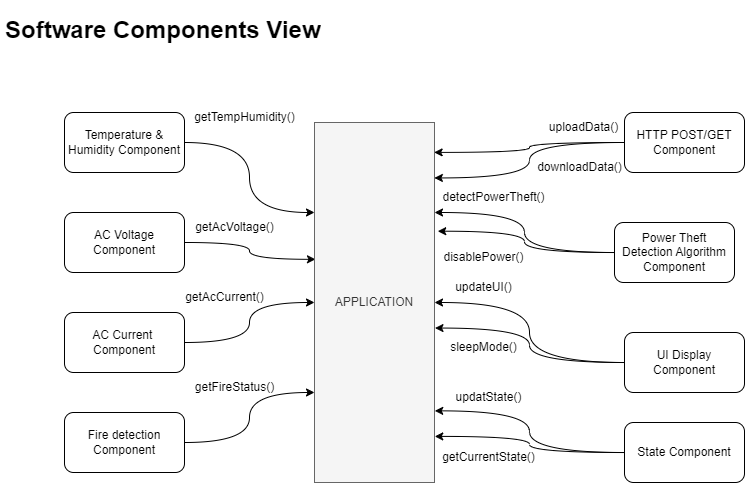

The diagram above was exported from draw.io. Its source (the exported page's mxGraphModel, read from the mxfile embedded in the PNG):
<mxGraphModel dx="1098" dy="648" grid="1" gridSize="10" guides="1" tooltips="1" connect="1" arrows="1" fold="1" page="1" pageScale="1" pageWidth="827" pageHeight="583" math="0" shadow="0">
  <root>
    <mxCell id="WIyWlLk6GJQsqaUBKTNV-0" />
    <mxCell id="WIyWlLk6GJQsqaUBKTNV-1" parent="WIyWlLk6GJQsqaUBKTNV-0" />
    <mxCell id="FX0mstTCaISoa5ZHqfID-9" style="edgeStyle=orthogonalEdgeStyle;orthogonalLoop=1;jettySize=auto;html=1;exitX=1;exitY=0.5;exitDx=0;exitDy=0;entryX=0;entryY=0.25;entryDx=0;entryDy=0;curved=1;" edge="1" parent="WIyWlLk6GJQsqaUBKTNV-1" source="FX0mstTCaISoa5ZHqfID-1" target="FX0mstTCaISoa5ZHqfID-8">
      <mxGeometry relative="1" as="geometry" />
    </mxCell>
    <mxCell id="FX0mstTCaISoa5ZHqfID-1" value="Temperature &amp;amp; Humidity Component" style="rounded=1;whiteSpace=wrap;html=1;" vertex="1" parent="WIyWlLk6GJQsqaUBKTNV-1">
      <mxGeometry x="74" y="112" width="120" height="60" as="geometry" />
    </mxCell>
    <mxCell id="FX0mstTCaISoa5ZHqfID-25" style="edgeStyle=orthogonalEdgeStyle;curved=1;orthogonalLoop=1;jettySize=auto;html=1;exitX=0;exitY=0.5;exitDx=0;exitDy=0;entryX=0.997;entryY=0.083;entryDx=0;entryDy=0;entryPerimeter=0;" edge="1" parent="WIyWlLk6GJQsqaUBKTNV-1" source="FX0mstTCaISoa5ZHqfID-2" target="FX0mstTCaISoa5ZHqfID-8">
      <mxGeometry relative="1" as="geometry" />
    </mxCell>
    <mxCell id="FX0mstTCaISoa5ZHqfID-28" style="edgeStyle=orthogonalEdgeStyle;curved=1;orthogonalLoop=1;jettySize=auto;html=1;exitX=0;exitY=0.5;exitDx=0;exitDy=0;entryX=0.999;entryY=0.154;entryDx=0;entryDy=0;entryPerimeter=0;" edge="1" parent="WIyWlLk6GJQsqaUBKTNV-1" source="FX0mstTCaISoa5ZHqfID-2" target="FX0mstTCaISoa5ZHqfID-8">
      <mxGeometry relative="1" as="geometry" />
    </mxCell>
    <mxCell id="FX0mstTCaISoa5ZHqfID-2" value="HTTP POST/GET Component" style="rounded=1;whiteSpace=wrap;html=1;" vertex="1" parent="WIyWlLk6GJQsqaUBKTNV-1">
      <mxGeometry x="634" y="112" width="120" height="60" as="geometry" />
    </mxCell>
    <mxCell id="FX0mstTCaISoa5ZHqfID-11" style="edgeStyle=orthogonalEdgeStyle;curved=1;orthogonalLoop=1;jettySize=auto;html=1;exitX=1;exitY=0.5;exitDx=0;exitDy=0;entryX=0.008;entryY=0.38;entryDx=0;entryDy=0;entryPerimeter=0;" edge="1" parent="WIyWlLk6GJQsqaUBKTNV-1" source="FX0mstTCaISoa5ZHqfID-3" target="FX0mstTCaISoa5ZHqfID-8">
      <mxGeometry relative="1" as="geometry" />
    </mxCell>
    <mxCell id="FX0mstTCaISoa5ZHqfID-3" value="AC Voltage Component" style="rounded=1;whiteSpace=wrap;html=1;" vertex="1" parent="WIyWlLk6GJQsqaUBKTNV-1">
      <mxGeometry x="74" y="212" width="120" height="60" as="geometry" />
    </mxCell>
    <mxCell id="FX0mstTCaISoa5ZHqfID-14" style="edgeStyle=orthogonalEdgeStyle;curved=1;orthogonalLoop=1;jettySize=auto;html=1;exitX=1;exitY=0.5;exitDx=0;exitDy=0;" edge="1" parent="WIyWlLk6GJQsqaUBKTNV-1" source="FX0mstTCaISoa5ZHqfID-4" target="FX0mstTCaISoa5ZHqfID-8">
      <mxGeometry relative="1" as="geometry" />
    </mxCell>
    <mxCell id="FX0mstTCaISoa5ZHqfID-4" value="AC Current&amp;nbsp;&lt;br&gt;Component" style="rounded=1;whiteSpace=wrap;html=1;" vertex="1" parent="WIyWlLk6GJQsqaUBKTNV-1">
      <mxGeometry x="74" y="312" width="120" height="60" as="geometry" />
    </mxCell>
    <mxCell id="FX0mstTCaISoa5ZHqfID-30" style="edgeStyle=orthogonalEdgeStyle;curved=1;orthogonalLoop=1;jettySize=auto;html=1;exitX=0;exitY=0.5;exitDx=0;exitDy=0;entryX=1;entryY=0.25;entryDx=0;entryDy=0;" edge="1" parent="WIyWlLk6GJQsqaUBKTNV-1" source="FX0mstTCaISoa5ZHqfID-5" target="FX0mstTCaISoa5ZHqfID-8">
      <mxGeometry relative="1" as="geometry" />
    </mxCell>
    <mxCell id="FX0mstTCaISoa5ZHqfID-31" style="edgeStyle=orthogonalEdgeStyle;curved=1;orthogonalLoop=1;jettySize=auto;html=1;exitX=0;exitY=0.5;exitDx=0;exitDy=0;entryX=1.027;entryY=0.302;entryDx=0;entryDy=0;entryPerimeter=0;" edge="1" parent="WIyWlLk6GJQsqaUBKTNV-1" source="FX0mstTCaISoa5ZHqfID-5" target="FX0mstTCaISoa5ZHqfID-8">
      <mxGeometry relative="1" as="geometry" />
    </mxCell>
    <mxCell id="FX0mstTCaISoa5ZHqfID-5" value="Power Theft Detection Algorithm Component" style="rounded=1;whiteSpace=wrap;html=1;" vertex="1" parent="WIyWlLk6GJQsqaUBKTNV-1">
      <mxGeometry x="624" y="222" width="120" height="60" as="geometry" />
    </mxCell>
    <mxCell id="FX0mstTCaISoa5ZHqfID-19" style="edgeStyle=orthogonalEdgeStyle;curved=1;orthogonalLoop=1;jettySize=auto;html=1;exitX=0;exitY=0.5;exitDx=0;exitDy=0;entryX=1;entryY=0.5;entryDx=0;entryDy=0;" edge="1" parent="WIyWlLk6GJQsqaUBKTNV-1" source="FX0mstTCaISoa5ZHqfID-6" target="FX0mstTCaISoa5ZHqfID-8">
      <mxGeometry relative="1" as="geometry" />
    </mxCell>
    <mxCell id="FX0mstTCaISoa5ZHqfID-32" style="edgeStyle=orthogonalEdgeStyle;curved=1;orthogonalLoop=1;jettySize=auto;html=1;exitX=0;exitY=0.5;exitDx=0;exitDy=0;entryX=1.004;entryY=0.571;entryDx=0;entryDy=0;entryPerimeter=0;" edge="1" parent="WIyWlLk6GJQsqaUBKTNV-1" source="FX0mstTCaISoa5ZHqfID-6" target="FX0mstTCaISoa5ZHqfID-8">
      <mxGeometry relative="1" as="geometry" />
    </mxCell>
    <mxCell id="FX0mstTCaISoa5ZHqfID-6" value="UI Display Component" style="rounded=1;whiteSpace=wrap;html=1;" vertex="1" parent="WIyWlLk6GJQsqaUBKTNV-1">
      <mxGeometry x="634" y="332" width="120" height="60" as="geometry" />
    </mxCell>
    <mxCell id="FX0mstTCaISoa5ZHqfID-16" style="edgeStyle=orthogonalEdgeStyle;curved=1;orthogonalLoop=1;jettySize=auto;html=1;exitX=1;exitY=0.5;exitDx=0;exitDy=0;entryX=0;entryY=0.75;entryDx=0;entryDy=0;" edge="1" parent="WIyWlLk6GJQsqaUBKTNV-1" source="FX0mstTCaISoa5ZHqfID-7" target="FX0mstTCaISoa5ZHqfID-8">
      <mxGeometry relative="1" as="geometry" />
    </mxCell>
    <mxCell id="FX0mstTCaISoa5ZHqfID-7" value="Fire detection&lt;br&gt;Component" style="rounded=1;whiteSpace=wrap;html=1;" vertex="1" parent="WIyWlLk6GJQsqaUBKTNV-1">
      <mxGeometry x="74" y="412" width="120" height="60" as="geometry" />
    </mxCell>
    <mxCell id="FX0mstTCaISoa5ZHqfID-8" value="APPLICATION" style="rounded=0;whiteSpace=wrap;html=1;fillColor=#f5f5f5;fontColor=#333333;strokeColor=#666666;" vertex="1" parent="WIyWlLk6GJQsqaUBKTNV-1">
      <mxGeometry x="324" y="122" width="120" height="360" as="geometry" />
    </mxCell>
    <mxCell id="FX0mstTCaISoa5ZHqfID-10" value="getTempHumidity()" style="text;html=1;align=center;verticalAlign=middle;resizable=0;points=[];autosize=1;strokeColor=none;fillColor=none;" vertex="1" parent="WIyWlLk6GJQsqaUBKTNV-1">
      <mxGeometry x="194" y="102" width="120" height="30" as="geometry" />
    </mxCell>
    <mxCell id="FX0mstTCaISoa5ZHqfID-12" value="getAcVoltage()" style="text;html=1;align=center;verticalAlign=middle;resizable=0;points=[];autosize=1;strokeColor=none;fillColor=none;" vertex="1" parent="WIyWlLk6GJQsqaUBKTNV-1">
      <mxGeometry x="194" y="212" width="100" height="30" as="geometry" />
    </mxCell>
    <mxCell id="FX0mstTCaISoa5ZHqfID-15" value="getAcCurrent()" style="text;html=1;align=center;verticalAlign=middle;resizable=0;points=[];autosize=1;strokeColor=none;fillColor=none;" vertex="1" parent="WIyWlLk6GJQsqaUBKTNV-1">
      <mxGeometry x="184" y="282" width="100" height="30" as="geometry" />
    </mxCell>
    <mxCell id="FX0mstTCaISoa5ZHqfID-33" style="edgeStyle=orthogonalEdgeStyle;curved=1;orthogonalLoop=1;jettySize=auto;html=1;exitX=0;exitY=0.5;exitDx=0;exitDy=0;entryX=1.002;entryY=0.801;entryDx=0;entryDy=0;entryPerimeter=0;" edge="1" parent="WIyWlLk6GJQsqaUBKTNV-1" source="FX0mstTCaISoa5ZHqfID-17" target="FX0mstTCaISoa5ZHqfID-8">
      <mxGeometry relative="1" as="geometry" />
    </mxCell>
    <mxCell id="FX0mstTCaISoa5ZHqfID-34" style="edgeStyle=orthogonalEdgeStyle;curved=1;orthogonalLoop=1;jettySize=auto;html=1;exitX=0;exitY=0.5;exitDx=0;exitDy=0;entryX=1.002;entryY=0.872;entryDx=0;entryDy=0;entryPerimeter=0;" edge="1" parent="WIyWlLk6GJQsqaUBKTNV-1" source="FX0mstTCaISoa5ZHqfID-17" target="FX0mstTCaISoa5ZHqfID-8">
      <mxGeometry relative="1" as="geometry" />
    </mxCell>
    <mxCell id="FX0mstTCaISoa5ZHqfID-17" value="State Component" style="rounded=1;whiteSpace=wrap;html=1;" vertex="1" parent="WIyWlLk6GJQsqaUBKTNV-1">
      <mxGeometry x="634" y="422" width="120" height="60" as="geometry" />
    </mxCell>
    <mxCell id="FX0mstTCaISoa5ZHqfID-18" value="getFireStatus()" style="text;html=1;align=center;verticalAlign=middle;resizable=0;points=[];autosize=1;strokeColor=none;fillColor=none;" vertex="1" parent="WIyWlLk6GJQsqaUBKTNV-1">
      <mxGeometry x="194" y="372" width="100" height="30" as="geometry" />
    </mxCell>
    <mxCell id="FX0mstTCaISoa5ZHqfID-20" value="updateUI()" style="text;html=1;align=center;verticalAlign=middle;resizable=0;points=[];autosize=1;strokeColor=none;fillColor=none;" vertex="1" parent="WIyWlLk6GJQsqaUBKTNV-1">
      <mxGeometry x="453" y="272" width="80" height="30" as="geometry" />
    </mxCell>
    <mxCell id="FX0mstTCaISoa5ZHqfID-21" value="sleepMode()" style="text;html=1;align=center;verticalAlign=middle;resizable=0;points=[];autosize=1;strokeColor=none;fillColor=none;" vertex="1" parent="WIyWlLk6GJQsqaUBKTNV-1">
      <mxGeometry x="448" y="332" width="90" height="30" as="geometry" />
    </mxCell>
    <mxCell id="FX0mstTCaISoa5ZHqfID-23" value="detectPowerTheft()" style="text;html=1;align=center;verticalAlign=middle;resizable=0;points=[];autosize=1;strokeColor=none;fillColor=none;" vertex="1" parent="WIyWlLk6GJQsqaUBKTNV-1">
      <mxGeometry x="438" y="182" width="130" height="30" as="geometry" />
    </mxCell>
    <mxCell id="FX0mstTCaISoa5ZHqfID-24" value="disablePower()" style="text;html=1;align=center;verticalAlign=middle;resizable=0;points=[];autosize=1;strokeColor=none;fillColor=none;" vertex="1" parent="WIyWlLk6GJQsqaUBKTNV-1">
      <mxGeometry x="443" y="242" width="100" height="30" as="geometry" />
    </mxCell>
    <mxCell id="FX0mstTCaISoa5ZHqfID-26" value="uploadData()" style="text;html=1;align=center;verticalAlign=middle;resizable=0;points=[];autosize=1;strokeColor=none;fillColor=none;" vertex="1" parent="WIyWlLk6GJQsqaUBKTNV-1">
      <mxGeometry x="548" y="112" width="90" height="30" as="geometry" />
    </mxCell>
    <mxCell id="FX0mstTCaISoa5ZHqfID-27" value="downloadData()" style="text;html=1;align=center;verticalAlign=middle;resizable=0;points=[];autosize=1;strokeColor=none;fillColor=none;" vertex="1" parent="WIyWlLk6GJQsqaUBKTNV-1">
      <mxGeometry x="534" y="152" width="110" height="30" as="geometry" />
    </mxCell>
    <mxCell id="FX0mstTCaISoa5ZHqfID-35" value="getCurrentState()" style="text;html=1;align=center;verticalAlign=middle;resizable=0;points=[];autosize=1;strokeColor=none;fillColor=none;" vertex="1" parent="WIyWlLk6GJQsqaUBKTNV-1">
      <mxGeometry x="438" y="442" width="120" height="30" as="geometry" />
    </mxCell>
    <mxCell id="FX0mstTCaISoa5ZHqfID-36" value="updatState()" style="text;html=1;align=center;verticalAlign=middle;resizable=0;points=[];autosize=1;strokeColor=none;fillColor=none;" vertex="1" parent="WIyWlLk6GJQsqaUBKTNV-1">
      <mxGeometry x="453" y="382" width="90" height="30" as="geometry" />
    </mxCell>
    <mxCell id="FX0mstTCaISoa5ZHqfID-37" value="&lt;h1&gt;Software Components View&lt;/h1&gt;&lt;p&gt;.&lt;/p&gt;" style="text;html=1;strokeColor=none;fillColor=none;spacing=5;spacingTop=-20;whiteSpace=wrap;overflow=hidden;rounded=0;" vertex="1" parent="WIyWlLk6GJQsqaUBKTNV-1">
      <mxGeometry x="10" y="10" width="340" height="40" as="geometry" />
    </mxCell>
  </root>
</mxGraphModel>